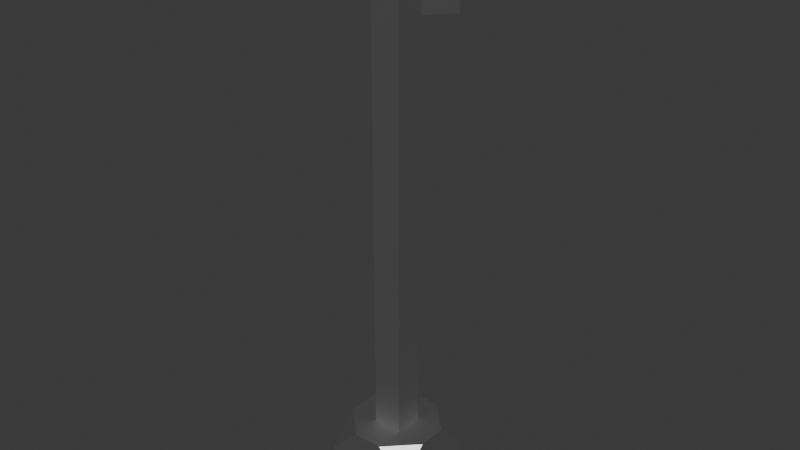 # Source: light.blend  (saved by Blender 4.2.66; exported with 4.5.12 LTS)
import bpy
from mathutils import Matrix  # noqa: F401  (used for matrix-valued properties, if any)

bpy.ops.wm.read_factory_settings(use_empty=True)
scene = bpy.context.scene
scene.name = 'Scene'

# ---- collections
col_collection = bpy.data.collections.new('Collection'); scene.collection.children.link(col_collection)

# ---- materials (node trees are filled in below, after node groups)
mat_material = bpy.data.materials.new('Material')
mat_material.alpha_threshold = 0.0
mat_material.use_transparent_shadow = False
mat_material.roughness = 0.5
mat_material.line_color = (0.0, 0.0, 0.0, 1.0)

# ---- material node trees
mat_material.use_nodes = True; mat_material.node_tree.nodes.clear()
_N = mat_material.node_tree.nodes; _L = mat_material.node_tree.links
n0 = _N.new('ShaderNodeOutputMaterial'); n0.name = 'Material Output'; n0.location = (300, 300)
n1 = _N.new('ShaderNodeBsdfPrincipled'); n1.name = 'Principled BSDF'; n1.location = (10, 300)
n1.inputs[0].default_value = (0.3626, 0.3626, 0.3626, 1.0)
n1.inputs[1].default_value = 0.7461
n1.inputs[2].default_value = 0.4482
n1.inputs[3].default_value = 11.45
_L.new(n1.outputs[0], n0.inputs[0])
n0.is_active_output = True

# ---- world
world_world = bpy.data.worlds.new('World'); scene.world = world_world
world_world.use_nodes = True; world_world.node_tree.nodes.clear()
_N = world_world.node_tree.nodes; _L = world_world.node_tree.links
n0 = _N.new('ShaderNodeOutputWorld'); n0.name = 'World Output'; n0.location = (300, 300)
n1 = _N.new('ShaderNodeBackground'); n1.name = 'Background'; n1.location = (10, 300)
n1.inputs[0].default_value = (0.05088, 0.05088, 0.05088, 1.0)
_L.new(n1.outputs[0], n0.inputs[0])
n0.is_active_output = True
world_world.color = (0.05088, 0.05088, 0.05088)
world_world.sun_shadow_jitter_overblur = 0.0

# ---- meshes
me_cube = bpy.data.meshes.new('Cube')
me_cube.from_pydata([(1.0, 1.0, -1.0), (1.0, -1.0, -1.0), (-1.0, 1.0, -1.0), (-1.0, -1.0, -1.0), (-1.0, 0.3333, -1.0), (-1.0, -0.3333, -1.0), (0.3333, 1.0, -1.0), (-0.3333, 1.0, -1.0), (1.0, 1.0, 0.3333), (1.0, 1.0, -0.3333), (-1.0, -1.0, -0.3333), (-1.0, -1.0, 0.3333), (1.0, -1.0, 0.3333), (1.0, -1.0, -0.3333), (-1.0, 1.0, 0.3333), (-1.0, 1.0, -0.3333), (0.3333, -1.0, 1.0), (-0.3333, -1.0, 1.0), (1.0, 0.3333, 1.0), (1.0, -0.3333, 1.0), (-0.3333, -1.0, -1.0), (0.3333, -1.0, -1.0), (-1.0, -0.3333, 1.0), (-1.0, 0.3333, 1.0), (-0.3333, 1.0, 1.0), (0.3333, 1.0, 1.0), (1.0, -0.3333, -1.0), (1.0, 0.3333, -1.0), (-0.3333, 1.0, -0.3333), (0.3333, 1.0, -0.3333), (-0.3333, 1.0, 0.3333), (0.3333, 1.0, 0.3333), (1.0, 0.3333, -0.3333), (1.0, -0.3333, -0.3333), (1.0, 0.3333, 0.3333), (1.0, -0.3333, 0.3333), (-0.3333, 0.3333, -1.0), (-0.3333, -0.3333, -1.0), (0.3333, 0.3333, -1.0), (0.3333, -0.3333, -1.0), (-1.0, -0.3333, -0.3333), (-1.0, 0.3333, -0.3333), (-1.0, -0.3333, 0.3333), (-1.0, 0.3333, 0.3333), (0.3333, -1.0, -0.3333), (-0.3333, -1.0, -0.3333), (0.3333, -1.0, 0.3333), (-0.3333, -1.0, 0.3333), (0.3333, 0.3333, 1.0), (0.3333, -0.3333, 1.0), (-0.3333, 0.3333, 1.0), (-0.3333, -0.3333, 1.0), (0.3333, 0.3333, 3.534), (0.3333, -0.3333, 3.534), (-0.3333, 0.3333, 3.534), (-0.3333, -0.3333, 3.534), (0.3333, 0.3333, 4.708), (0.3333, -0.3333, 4.708), (-0.3333, 0.3333, 4.708), (-0.3333, -0.3333, 4.708), (0.3333, 0.3333, 6.488), (0.3333, -0.3333, 6.488), (-0.3333, 0.3333, 6.488), (-0.3333, -0.3333, 6.488), (0.3334, -1.0, 1.0), (1.0, -1.0, 0.3334), (1.0, -0.3334, 1.0), (-1.0, -1.0, 0.3334), (-0.3334, -1.0, 1.0), (-1.0, -0.3334, 1.0), (-0.3334, 1.0, 1.0), (-1.0, 1.0, 0.3334), (-1.0, 0.3334, 1.0), (1.0, 0.3334, 1.0), (1.0, 1.0, 0.3334), (0.3334, 1.0, 1.0), (0.3333, 0.3333, 9.872), (0.3333, -0.3333, 9.872), (-0.3333, 0.3333, 9.872), (-0.3333, -0.3333, 9.872), (0.3333, 0.3333, 10.23), (0.3333, -0.3333, 10.23), (-0.3333, 0.3333, 10.23), (-0.3336, -0.3336, 10.24), (0.3333, 0.3333, 10.23), (0.3333, -0.3333, 10.23), (-0.3333, 0.3333, 10.23), (-0.3336, -0.3336, 10.24), (0.3333, 0.3333, 10.23), (0.3333, -0.3333, 10.23), (-0.3333, 0.3333, 10.23), (-0.3336, -0.3336, 10.24), (0.3333, 0.3333, 10.23), (0.3333, -0.3333, 10.23), (-0.3333, 0.3333, 10.23), (-0.3336, -0.3336, 10.24), (-0.3333, 0.3333, 10.23), (-0.3333, 0.3333, 10.23), (0.3333, 0.3333, 10.23), (0.3333, 0.3333, 10.23), (-0.3295, -0.3295, 12.44), (0.3374, -0.3292, 12.44), (-0.3292, 0.3374, 12.44), (0.3374, 0.3374, 12.44), (0.5127, 1.208, 10.16), (-0.4529, 1.208, 10.16), (0.5166, 1.212, 12.61), (-0.449, 1.212, 12.61), (0.5607, 1.208, 10.12), (-0.5011, 1.208, 10.12), (0.5648, 1.212, 12.66), (-0.497, 1.212, 12.66), (0.2853, 0.3763, 10.28), (-0.2851, 0.3763, 10.28), (0.2892, 0.3802, 12.39), (-0.2812, 0.3802, 12.39)], [], [(51, 22, 69, 68, 17), (14, 71, 70, 24, 30), (39, 26, 1, 21), (12, 65, 64, 16, 46), (8, 74, 73, 18, 34), (6, 29, 9, 0), (29, 31, 8, 9), (2, 15, 28, 7), (7, 28, 29, 6), (15, 14, 30, 28), (28, 30, 31, 29), (30, 24, 25, 31), (26, 33, 13, 1), (33, 35, 12, 13), (0, 9, 32, 27), (27, 32, 33, 26), (9, 8, 34, 32), (32, 34, 35, 33), (34, 18, 19, 35), (5, 37, 20, 3), (37, 39, 21, 20), (2, 7, 36, 4), (4, 36, 37, 5), (7, 6, 38, 36), (36, 38, 39, 37), (6, 0, 27, 38), (38, 27, 26, 39), (4, 41, 15, 2), (41, 43, 14, 15), (3, 10, 40, 5), (5, 40, 41, 4), (10, 11, 42, 40), (40, 42, 43, 41), (47, 17, 68, 67, 11), (42, 22, 23, 43), (20, 45, 10, 3), (45, 47, 11, 10), (1, 13, 44, 21), (21, 44, 45, 20), (13, 12, 46, 44), (44, 46, 47, 45), (46, 16, 17, 47), (35, 19, 66, 65, 12), (49, 51, 17, 16), (31, 25, 75, 74, 8), (18, 48, 49, 19), (25, 24, 50, 48), (51, 49, 53, 55), (43, 23, 72, 71, 14), (50, 23, 22, 51), (55, 53, 57, 59), (50, 51, 55, 54), (48, 50, 54, 52), (49, 48, 52, 53), (58, 59, 63, 62), (54, 55, 59, 58), (52, 54, 58, 56), (53, 52, 56, 57), (61, 60, 76, 77), (56, 58, 62, 60), (57, 56, 60, 61), (59, 57, 61, 63), (64, 65, 66), (19, 49, 16, 64, 66), (67, 68, 69), (11, 67, 69, 22, 42), (70, 71, 72), (24, 70, 72, 23, 50), (73, 74, 75), (73, 75, 25, 48, 18), (78, 79, 87, 86), (63, 61, 77, 79), (62, 63, 79, 78), (60, 62, 78, 76), (80, 82, 96, 98), (76, 78, 86, 84), (77, 76, 84, 85), (79, 77, 85, 87), (88, 89, 85, 84), (91, 90, 86, 87), (90, 88, 84, 86), (89, 91, 87, 85), (92, 93, 89, 88), (95, 94, 90, 91), (94, 92, 88, 90), (93, 95, 91, 89), (80, 98, 81, 93, 92, 99), (83, 96, 82, 97, 94, 95), (82, 80, 99, 97), (81, 83, 95, 93), (83, 81, 101, 100), (97, 99, 92, 94), (103, 102, 100, 101), (96, 102, 111, 109), (81, 98, 103, 101), (96, 83, 100, 102), (106, 104, 112, 114), (98, 96, 109, 108), (103, 98, 108, 110), (102, 103, 110, 111), (105, 104, 108, 109), (106, 107, 111, 110), (107, 105, 109, 111), (104, 106, 110, 108), (112, 113, 115, 114), (107, 106, 114, 115), (105, 107, 115, 113), (104, 105, 113, 112)])
_uv = me_cube.uv_layers.new(name='UVMap')
_uv.uv.foreach_set('vector', [0.7917, 0.6667, 0.875, 0.6667, 0.875, 0.6667, 0.7917, 0.75, 0.7917, 0.75, 0.5417, 0.25, 0.5417, 0.25, 0.625, 0.3333, 0.625, 0.3333, 0.5417, 0.3333, 0.2917, 0.6667, 0.375, 0.6667, 0.375, 0.75, 0.2917, 0.75, 0.5417, 0.75, 0.5417, 0.75, 0.625, 0.8333, 0.625, 0.8333, 0.5417, 0.8333, 0.5417, 0.5, 0.5417, 0.5, 0.625, 0.5833, 0.625, 0.5833, 0.5417, 0.5833, 0.375, 0.4167, 0.4583, 0.4167, 0.4583, 0.5, 0.375, 0.5, 0.4583, 0.4167, 0.5417, 0.4167, 0.5417, 0.5, 0.4583, 0.5, 0.375, 0.25, 0.4583, 0.25, 0.4583, 0.3333, 0.375, 0.3333, 0.375, 0.3333, 0.4583, 0.3333, 0.4583, 0.4167, 0.375, 0.4167, 0.4583, 0.25, 0.5417, 0.25, 0.5417, 0.3333, 0.4583, 0.3333, 0.4583, 0.3333, 0.5417, 0.3333, 0.5417, 0.4167, 0.4583, 0.4167, 0.5417, 0.3333, 0.625, 0.3333, 0.625, 0.4167, 0.5417, 0.4167, 0.375, 0.6667, 0.4583, 0.6667, 0.4583, 0.75, 0.375, 0.75, 0.4583, 0.6667, 0.5417, 0.6667, 0.5417, 0.75, 0.4583, 0.75, 0.375, 0.5, 0.4583, 0.5, 0.4583, 0.5833, 0.375, 0.5833, 0.375, 0.5833, 0.4583, 0.5833, 0.4583, 0.6667, 0.375, 0.6667, 0.4583, 0.5, 0.5417, 0.5, 0.5417, 0.5833, 0.4583, 0.5833, 0.4583, 0.5833, 0.5417, 0.5833, 0.5417, 0.6667, 0.4583, 0.6667, 0.5417, 0.5833, 0.625, 0.5833, 0.625, 0.6667, 0.5417, 0.6667, 0.125, 0.6667, 0.2083, 0.6667, 0.2083, 0.75, 0.125, 0.75, 0.2083, 0.6667, 0.2917, 0.6667, 0.2917, 0.75, 0.2083, 0.75, 0.125, 0.5, 0.2083, 0.5, 0.2083, 0.5833, 0.125, 0.5833, 0.125, 0.5833, 0.2083, 0.5833, 0.2083, 0.6667, 0.125, 0.6667, 0.2083, 0.5, 0.2917, 0.5, 0.2917, 0.5833, 0.2083, 0.5833, 0.2083, 0.5833, 0.2917, 0.5833, 0.2917, 0.6667, 0.2083, 0.6667, 0.2917, 0.5, 0.375, 0.5, 0.375, 0.5833, 0.2917, 0.5833, 0.2917, 0.5833, 0.375, 0.5833, 0.375, 0.6667, 0.2917, 0.6667, 0.375, 0.1667, 0.4583, 0.1667, 0.4583, 0.25, 0.375, 0.25, 0.4583, 0.1667, 0.5417, 0.1667, 0.5417, 0.25, 0.4583, 0.25, 0.375, 0.0, 0.4583, 0.0, 0.4583, 0.08333, 0.375, 0.08333, 0.375, 0.08333, 0.4583, 0.08333, 0.4583, 0.1667, 0.375, 0.1667, 0.4583, 0.0, 0.5417, 0.0, 0.5417, 0.08333, 0.4583, 0.08333, 0.4583, 0.08333, 0.5417, 0.08333, 0.5417, 0.1667, 0.4583, 0.1667, 0.5417, 0.9167, 0.625, 0.9167, 0.625, 0.9167, 0.5417, 1.0, 0.5417, 1.0, 0.5417, 0.08333, 0.625, 0.08333, 0.625, 0.1667, 0.5417, 0.1667, 0.375, 0.9167, 0.4583, 0.9167, 0.4583, 1.0, 0.375, 1.0, 0.4583, 0.9167, 0.5417, 0.9167, 0.5417, 1.0, 0.4583, 1.0, 0.375, 0.75, 0.4583, 0.75, 0.4583, 0.8333, 0.375, 0.8333, 0.375, 0.8333, 0.4583, 0.8333, 0.4583, 0.9167, 0.375, 0.9167, 0.4583, 0.75, 0.5417, 0.75, 0.5417, 0.8333, 0.4583, 0.8333, 0.4583, 0.8333, 0.5417, 0.8333, 0.5417, 0.9167, 0.4583, 0.9167, 0.5417, 0.8333, 0.625, 0.8333, 0.625, 0.9167, 0.5417, 0.9167, 0.5417, 0.6667, 0.625, 0.6667, 0.625, 0.6667, 0.5417, 0.75, 0.5417, 0.75, 0.7083, 0.6667, 0.7917, 0.6667, 0.7917, 0.75, 0.7083, 0.75, 0.5417, 0.4167, 0.625, 0.4167, 0.625, 0.4167, 0.5417, 0.5, 0.5417, 0.5, 0.625, 0.5833, 0.7083, 0.5833, 0.7083, 0.6667, 0.625, 0.6667, 0.7083, 0.5, 0.7917, 0.5, 0.7917, 0.5833, 0.7083, 0.5833, 0.7917, 0.6667, 0.7083, 0.6667, 0.7083, 0.6667, 0.7917, 0.6667, 0.5417, 0.1667, 0.625, 0.1667, 0.625, 0.1667, 0.5417, 0.25, 0.5417, 0.25, 0.7917, 0.5833, 0.875, 0.5833, 0.875, 0.6667, 0.7917, 0.6667, 0.7917, 0.6667, 0.7083, 0.6667, 0.7083, 0.6667, 0.7917, 0.6667, 0.7917, 0.5833, 0.7917, 0.6667, 0.7917, 0.6667, 0.7917, 0.5833, 0.7083, 0.5833, 0.7917, 0.5833, 0.7917, 0.5833, 0.7083, 0.5833, 0.7083, 0.6667, 0.7083, 0.5833, 0.7083, 0.5833, 0.7083, 0.6667, 0.7917, 0.5833, 0.7917, 0.6667, 0.7917, 0.6667, 0.7917, 0.5833, 0.7917, 0.5833, 0.7917, 0.6667, 0.7917, 0.6667, 0.7917, 0.5833, 0.7083, 0.5833, 0.7917, 0.5833, 0.7917, 0.5833, 0.7083, 0.5833, 0.7083, 0.6667, 0.7083, 0.5833, 0.7083, 0.5833, 0.7083, 0.6667, 0.7083, 0.6667, 0.7083, 0.5833, 0.7083, 0.5833, 0.7083, 0.6667, 0.7083, 0.5833, 0.7917, 0.5833, 0.7917, 0.5833, 0.7083, 0.5833, 0.7083, 0.6667, 0.7083, 0.5833, 0.7083, 0.5833, 0.7083, 0.6667, 0.7917, 0.6667, 0.7083, 0.6667, 0.7083, 0.6667, 0.7917, 0.6667, 0.7083, 0.75, 0.5417, 0.75, 0.625, 0.6667, 0.625, 0.6667, 0.7083, 0.6667, 0.7083, 0.75, 0.7083, 0.75, 0.625, 0.6667, 0.5417, 0.0, 0.625, 0.9167, 0.875, 0.6667, 0.5417, 0.0, 0.5417, 0.0, 0.625, 0.08333, 0.625, 0.08333, 0.5417, 0.08333, 0.7917, 0.5, 0.5417, 0.25, 0.625, 0.1667, 0.7917, 0.5, 0.7917, 0.5, 0.875, 0.5833, 0.875, 0.5833, 0.7917, 0.5833, 0.625, 0.5833, 0.5417, 0.5, 0.625, 0.4167, 0.625, 0.5833, 0.7083, 0.5, 0.7083, 0.5, 0.7083, 0.5833, 0.625, 0.5833, 0.7917, 0.5833, 0.7917, 0.6667, 0.7917, 0.6667, 0.7917, 0.5833, 0.7917, 0.6667, 0.7083, 0.6667, 0.7083, 0.6667, 0.7917, 0.6667, 0.7917, 0.5833, 0.7917, 0.6667, 0.7917, 0.6667, 0.7917, 0.5833, 0.7083, 0.5833, 0.7917, 0.5833, 0.7917, 0.5833, 0.7083, 0.5833, 0.7083, 0.5833, 0.7917, 0.5833, 0.7917, 0.5833, 0.7083, 0.5833, 0.7083, 0.5833, 0.7917, 0.5833, 0.7917, 0.5833, 0.7083, 0.5833, 0.7083, 0.6667, 0.7083, 0.5833, 0.7083, 0.5833, 0.7083, 0.6667, 0.7917, 0.6667, 0.7083, 0.6667, 0.7083, 0.6667, 0.7917, 0.6667, 0.7083, 0.5833, 0.7083, 0.6667, 0.7083, 0.6667, 0.7083, 0.5833, 0.7917, 0.6667, 0.7917, 0.5833, 0.7917, 0.5833, 0.7917, 0.6667, 0.7917, 0.5833, 0.7083, 0.5833, 0.7083, 0.5833, 0.7917, 0.5833, 0.7083, 0.6667, 0.7917, 0.6667, 0.7917, 0.6667, 0.7083, 0.6667, 0.7083, 0.5833, 0.7083, 0.6667, 0.7083, 0.6667, 0.7083, 0.5833, 0.7917, 0.6667, 0.7917, 0.5833, 0.7917, 0.5833, 0.7917, 0.6667, 0.7917, 0.5833, 0.7083, 0.5833, 0.7083, 0.5833, 0.7917, 0.5833, 0.7083, 0.6667, 0.7917, 0.6667, 0.7917, 0.6667, 0.7083, 0.6667, 0.7083, 0.5833, 0.7083, 0.5833, 0.7083, 0.6667, 0.7083, 0.6667, 0.7083, 0.5833, 0.7083, 0.5833, 0.7917, 0.6667, 0.7917, 0.5833, 0.7917, 0.5833, 0.7917, 0.5833, 0.7917, 0.5833, 0.7917, 0.6667, 0.7917, 0.5833, 0.7083, 0.5833, 0.7083, 0.5833, 0.7917, 0.5833, 0.7083, 0.6667, 0.7917, 0.6667, 0.7917, 0.6667, 0.7083, 0.6667, 0.7917, 0.6667, 0.7083, 0.6667, 0.7083, 0.6667, 0.7917, 0.6667, 0.7917, 0.5833, 0.7083, 0.5833, 0.7083, 0.5833, 0.7917, 0.5833, 0.7083, 0.5833, 0.7917, 0.5833, 0.7917, 0.6667, 0.7083, 0.6667, 0.7917, 0.5833, 0.7917, 0.5833, 0.7917, 0.5833, 0.7917, 0.5833, 0.7083, 0.6667, 0.7083, 0.5833, 0.7083, 0.5833, 0.7083, 0.6667, 0.7917, 0.5833, 0.7917, 0.6667, 0.7917, 0.6667, 0.7917, 0.5833, 0.7143, 0.5833, 0.7143, 0.5833, 0.7143, 0.5833, 0.7143, 0.5833, 0.7083, 0.5833, 0.7917, 0.5833, 0.7917, 0.5833, 0.7083, 0.5833, 0.7083, 0.5833, 0.7083, 0.5833, 0.7083, 0.5833, 0.7083, 0.5833, 0.7917, 0.5833, 0.7083, 0.5833, 0.7083, 0.5833, 0.7917, 0.5833, 0.7857, 0.5833, 0.7143, 0.5833, 0.7083, 0.5833, 0.7917, 0.5833, 0.7143, 0.5833, 0.7857, 0.5833, 0.7917, 0.5833, 0.7083, 0.5833, 0.7857, 0.5833, 0.7857, 0.5833, 0.7917, 0.5833, 0.7917, 0.5833, 0.7143, 0.5833, 0.7143, 0.5833, 0.7083, 0.5833, 0.7083, 0.5833, 0.7143, 0.5833, 0.7857, 0.5833, 0.7857, 0.5833, 0.7143, 0.5833, 0.7857, 0.5833, 0.7143, 0.5833, 0.7143, 0.5833, 0.7857, 0.5833, 0.7857, 0.5833, 0.7857, 0.5833, 0.7857, 0.5833, 0.7857, 0.5833, 0.7143, 0.5833, 0.7857, 0.5833, 0.7857, 0.5833, 0.7143, 0.5833])
me_cube.materials.append(mat_material)
me_cube.use_mirror_vertex_groups = False
me_cube.update()

# ---- objects
ob_cube = bpy.data.objects.new('Cube', me_cube)

# ---- transforms, parenting, visibility, modifiers, constraints
ob_cube.location = (0.0, 0.0, 0.0)
ob_cube.lock_rotations_4d = False
ob_cube.empty_display_type = 'ARROWS'
ob_cube.lineart.crease_threshold = 0.0

# ---- collection membership
col_collection.objects.link(ob_cube)

# ---- scene / render settings (as saved in the file)
scene.frame_start = 1; scene.frame_end = 250; scene.frame_set(1)
scene.render.engine = 'BLENDER_EEVEE_NEXT'
bpy.context.view_layer.update()

# ---- added for rendering (the .blend has no active camera and no usable light): camera, sun
cam_auto = bpy.data.cameras.new('AutoCamera')
cam_auto.lens = 50.0
cam_auto.sensor_width = 36.0
cam_auto.clip_end = 1000.0
ob_auto_camera = bpy.data.objects.new('AutoCamera', cam_auto)
scene.collection.objects.link(ob_auto_camera)
ob_auto_camera.location = (12.9333, -15.4141, 16.1751)
ob_auto_camera.rotation_euler = (1.09748, -7.21219e-08, 0.694738)
scene.camera = ob_auto_camera
light_auto_sun = bpy.data.lights.new('AutoSun', 'SUN')
light_auto_sun.energy = 3.0
light_auto_sun.angle = 0.0523599
ob_auto_sun = bpy.data.objects.new('AutoSun', light_auto_sun)
scene.collection.objects.link(ob_auto_sun)
ob_auto_sun.rotation_euler = (0.872665, 0.174533, 0.523599)
bpy.context.view_layer.update()
